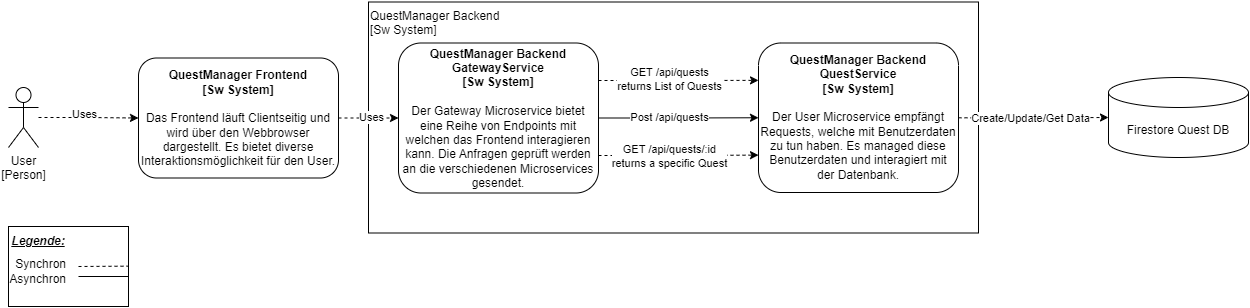

The diagram above was exported from draw.io. Its source (the exported page's mxGraphModel, read from the mxfile embedded in the PNG):
<mxGraphModel dx="1434" dy="754" grid="1" gridSize="10" guides="1" tooltips="1" connect="1" arrows="1" fold="1" page="1" pageScale="1" pageWidth="827" pageHeight="1169" math="0" shadow="0">
  <root>
    <mxCell id="0" />
    <mxCell id="1" parent="0" />
    <mxCell id="VLQrvk7yxjBoWA1bs7gq-40" value="" style="rounded=0;whiteSpace=wrap;html=1;" parent="1" vertex="1">
      <mxGeometry x="40" y="480" width="120" height="80" as="geometry" />
    </mxCell>
    <mxCell id="VLQrvk7yxjBoWA1bs7gq-2" value="QuestManager Backend&lt;br&gt;&lt;div style=&quot;&quot;&gt;&lt;span style=&quot;background-color: initial;&quot;&gt;[Sw System]&lt;/span&gt;&lt;/div&gt;" style="rounded=0;whiteSpace=wrap;html=1;align=left;verticalAlign=top;" parent="1" vertex="1">
      <mxGeometry x="400" y="255.5" width="610" height="231" as="geometry" />
    </mxCell>
    <mxCell id="VLQrvk7yxjBoWA1bs7gq-6" style="edgeStyle=orthogonalEdgeStyle;rounded=0;orthogonalLoop=1;jettySize=auto;html=1;dashed=1;" parent="1" source="VLQrvk7yxjBoWA1bs7gq-8" target="VLQrvk7yxjBoWA1bs7gq-13" edge="1">
      <mxGeometry relative="1" as="geometry" />
    </mxCell>
    <mxCell id="VLQrvk7yxjBoWA1bs7gq-7" value="Uses" style="edgeLabel;html=1;align=center;verticalAlign=middle;resizable=0;points=[];" parent="VLQrvk7yxjBoWA1bs7gq-6" vertex="1" connectable="0">
      <mxGeometry x="0.0542" y="1" relative="1" as="geometry">
        <mxPoint as="offset" />
      </mxGeometry>
    </mxCell>
    <mxCell id="VLQrvk7yxjBoWA1bs7gq-8" value="&lt;b&gt;QuestManager Frontend&lt;br&gt;[Sw System]&lt;/b&gt;&lt;br&gt;&lt;div&gt;&lt;br&gt;&lt;/div&gt;&lt;div&gt;Das Frontend läuft Clientseitig und wird über den Webbrowser dargestellt. Es bietet diverse Interaktionsmöglichkeit für den User.&lt;/div&gt;" style="rounded=1;whiteSpace=wrap;html=1;" parent="1" vertex="1">
      <mxGeometry x="170" y="311.5" width="200" height="120" as="geometry" />
    </mxCell>
    <mxCell id="VLQrvk7yxjBoWA1bs7gq-31" style="edgeStyle=orthogonalEdgeStyle;rounded=0;orthogonalLoop=1;jettySize=auto;html=1;entryX=0;entryY=0.25;entryDx=0;entryDy=0;exitX=1;exitY=0.25;exitDx=0;exitDy=0;dashed=1;" parent="1" source="VLQrvk7yxjBoWA1bs7gq-13" target="VLQrvk7yxjBoWA1bs7gq-14" edge="1">
      <mxGeometry relative="1" as="geometry" />
    </mxCell>
    <mxCell id="VLQrvk7yxjBoWA1bs7gq-32" value="GET /api/quests&lt;br&gt;returns List of Quests" style="edgeLabel;html=1;align=center;verticalAlign=middle;resizable=0;points=[];" parent="VLQrvk7yxjBoWA1bs7gq-31" vertex="1" connectable="0">
      <mxGeometry x="-0.3301" y="3" relative="1" as="geometry">
        <mxPoint x="16" y="1" as="offset" />
      </mxGeometry>
    </mxCell>
    <mxCell id="VLQrvk7yxjBoWA1bs7gq-13" value="&lt;b&gt;QuestManager Backend&lt;br&gt;GatewayService&lt;br&gt;[Sw System]&lt;/b&gt;&lt;br&gt;&lt;div&gt;&lt;br&gt;&lt;/div&gt;&lt;div&gt;Der Gateway Microservice bietet eine Reihe von Endpoints mit welchen das Frontend interagieren kann. Die Anfragen geprüft werden an die verschiedenen Microservices gesendet.&lt;/div&gt;" style="rounded=1;whiteSpace=wrap;html=1;" parent="1" vertex="1">
      <mxGeometry x="430" y="296.5" width="200" height="150" as="geometry" />
    </mxCell>
    <mxCell id="VLQrvk7yxjBoWA1bs7gq-14" value="&lt;b&gt;QuestManager&amp;nbsp;&lt;/b&gt;&lt;b style=&quot;border-color: var(--border-color);&quot;&gt;Backend&lt;br style=&quot;border-color: var(--border-color);&quot;&gt;QuestService&lt;/b&gt;&lt;b&gt;&lt;br&gt;[Sw System]&lt;/b&gt;&lt;br&gt;&lt;div&gt;&lt;br&gt;&lt;/div&gt;&lt;div&gt;Der User Microservice empfängt Requests, welche mit Benutzerdaten zu tun haben. Es managed diese Benutzerdaten und interagiert mit der Datenbank.&lt;/div&gt;" style="rounded=1;whiteSpace=wrap;html=1;" parent="1" vertex="1">
      <mxGeometry x="790" y="296.5" width="200" height="149.5" as="geometry" />
    </mxCell>
    <mxCell id="VLQrvk7yxjBoWA1bs7gq-21" value="Firestore Quest DB" style="shape=cylinder3;whiteSpace=wrap;html=1;boundedLbl=1;backgroundOutline=1;size=15;" parent="1" vertex="1">
      <mxGeometry x="1140" y="331" width="140" height="80" as="geometry" />
    </mxCell>
    <mxCell id="VLQrvk7yxjBoWA1bs7gq-24" style="edgeStyle=orthogonalEdgeStyle;rounded=0;orthogonalLoop=1;jettySize=auto;html=1;entryX=0;entryY=0.5;entryDx=0;entryDy=0;entryPerimeter=0;dashed=1;" parent="1" source="VLQrvk7yxjBoWA1bs7gq-14" target="VLQrvk7yxjBoWA1bs7gq-21" edge="1">
      <mxGeometry relative="1" as="geometry" />
    </mxCell>
    <mxCell id="VLQrvk7yxjBoWA1bs7gq-25" value="Create/Update/Get Data" style="edgeLabel;html=1;align=center;verticalAlign=middle;resizable=0;points=[];" parent="VLQrvk7yxjBoWA1bs7gq-24" vertex="1" connectable="0">
      <mxGeometry x="0.124" relative="1" as="geometry">
        <mxPoint x="-12" as="offset" />
      </mxGeometry>
    </mxCell>
    <mxCell id="VLQrvk7yxjBoWA1bs7gq-29" style="edgeStyle=orthogonalEdgeStyle;rounded=0;orthogonalLoop=1;jettySize=auto;html=1;entryX=0;entryY=0.5;entryDx=0;entryDy=0;dashed=1;" parent="1" source="VLQrvk7yxjBoWA1bs7gq-28" target="VLQrvk7yxjBoWA1bs7gq-8" edge="1">
      <mxGeometry relative="1" as="geometry" />
    </mxCell>
    <mxCell id="VLQrvk7yxjBoWA1bs7gq-30" value="Uses" style="edgeLabel;html=1;align=center;verticalAlign=middle;resizable=0;points=[];" parent="VLQrvk7yxjBoWA1bs7gq-29" vertex="1" connectable="0">
      <mxGeometry x="-0.1144" y="4" relative="1" as="geometry">
        <mxPoint as="offset" />
      </mxGeometry>
    </mxCell>
    <mxCell id="VLQrvk7yxjBoWA1bs7gq-28" value="User&lt;br&gt;[Person]" style="shape=umlActor;verticalLabelPosition=bottom;verticalAlign=top;html=1;outlineConnect=0;" parent="1" vertex="1">
      <mxGeometry x="40" y="341" width="30" height="60" as="geometry" />
    </mxCell>
    <mxCell id="VLQrvk7yxjBoWA1bs7gq-33" style="edgeStyle=orthogonalEdgeStyle;rounded=0;orthogonalLoop=1;jettySize=auto;html=1;exitX=1;exitY=0.5;exitDx=0;exitDy=0;entryX=0;entryY=0.5;entryDx=0;entryDy=0;" parent="1" source="VLQrvk7yxjBoWA1bs7gq-13" target="VLQrvk7yxjBoWA1bs7gq-14" edge="1">
      <mxGeometry relative="1" as="geometry">
        <mxPoint x="640" y="368.74" as="sourcePoint" />
        <mxPoint x="790" y="370" as="targetPoint" />
      </mxGeometry>
    </mxCell>
    <mxCell id="VLQrvk7yxjBoWA1bs7gq-34" value="Post /api/quests" style="edgeLabel;html=1;align=center;verticalAlign=middle;resizable=0;points=[];" parent="VLQrvk7yxjBoWA1bs7gq-33" vertex="1" connectable="0">
      <mxGeometry x="-0.3301" y="3" relative="1" as="geometry">
        <mxPoint x="16" y="2" as="offset" />
      </mxGeometry>
    </mxCell>
    <mxCell id="VLQrvk7yxjBoWA1bs7gq-35" style="edgeStyle=orthogonalEdgeStyle;rounded=0;orthogonalLoop=1;jettySize=auto;html=1;entryX=0;entryY=0.75;entryDx=0;entryDy=0;exitX=1;exitY=0.75;exitDx=0;exitDy=0;dashed=1;" parent="1" source="VLQrvk7yxjBoWA1bs7gq-13" target="VLQrvk7yxjBoWA1bs7gq-14" edge="1">
      <mxGeometry relative="1" as="geometry">
        <mxPoint x="650" y="354" as="sourcePoint" />
        <mxPoint x="810" y="355" as="targetPoint" />
      </mxGeometry>
    </mxCell>
    <mxCell id="VLQrvk7yxjBoWA1bs7gq-36" value="GET /api/quests/:id&lt;br&gt;returns a specific Quest" style="edgeLabel;html=1;align=center;verticalAlign=middle;resizable=0;points=[];" parent="VLQrvk7yxjBoWA1bs7gq-35" vertex="1" connectable="0">
      <mxGeometry x="-0.3301" y="3" relative="1" as="geometry">
        <mxPoint x="16" y="3" as="offset" />
      </mxGeometry>
    </mxCell>
    <mxCell id="VLQrvk7yxjBoWA1bs7gq-38" value="" style="endArrow=none;dashed=1;html=1;rounded=0;" parent="1" edge="1">
      <mxGeometry width="50" height="50" relative="1" as="geometry">
        <mxPoint x="110" y="520" as="sourcePoint" />
        <mxPoint x="160" y="519.66" as="targetPoint" />
      </mxGeometry>
    </mxCell>
    <mxCell id="VLQrvk7yxjBoWA1bs7gq-39" value="&lt;b&gt;&lt;u&gt;&lt;i&gt;Legende:&lt;/i&gt;&lt;/u&gt;&lt;/b&gt;" style="text;html=1;align=center;verticalAlign=middle;whiteSpace=wrap;rounded=0;" parent="1" vertex="1">
      <mxGeometry x="40" y="480" width="60" height="30" as="geometry" />
    </mxCell>
    <mxCell id="VLQrvk7yxjBoWA1bs7gq-41" value="Synchron&lt;br&gt;&lt;div style=&quot;&quot;&gt;&lt;span style=&quot;background-color: initial;&quot;&gt;Asynchron&lt;/span&gt;&lt;/div&gt;" style="text;html=1;align=right;verticalAlign=middle;whiteSpace=wrap;rounded=0;" parent="1" vertex="1">
      <mxGeometry x="40" y="510" width="60" height="30" as="geometry" />
    </mxCell>
    <mxCell id="VLQrvk7yxjBoWA1bs7gq-43" value="" style="endArrow=none;html=1;rounded=0;" parent="1" edge="1">
      <mxGeometry width="50" height="50" relative="1" as="geometry">
        <mxPoint x="110" y="530" as="sourcePoint" />
        <mxPoint x="160" y="530" as="targetPoint" />
      </mxGeometry>
    </mxCell>
  </root>
</mxGraphModel>